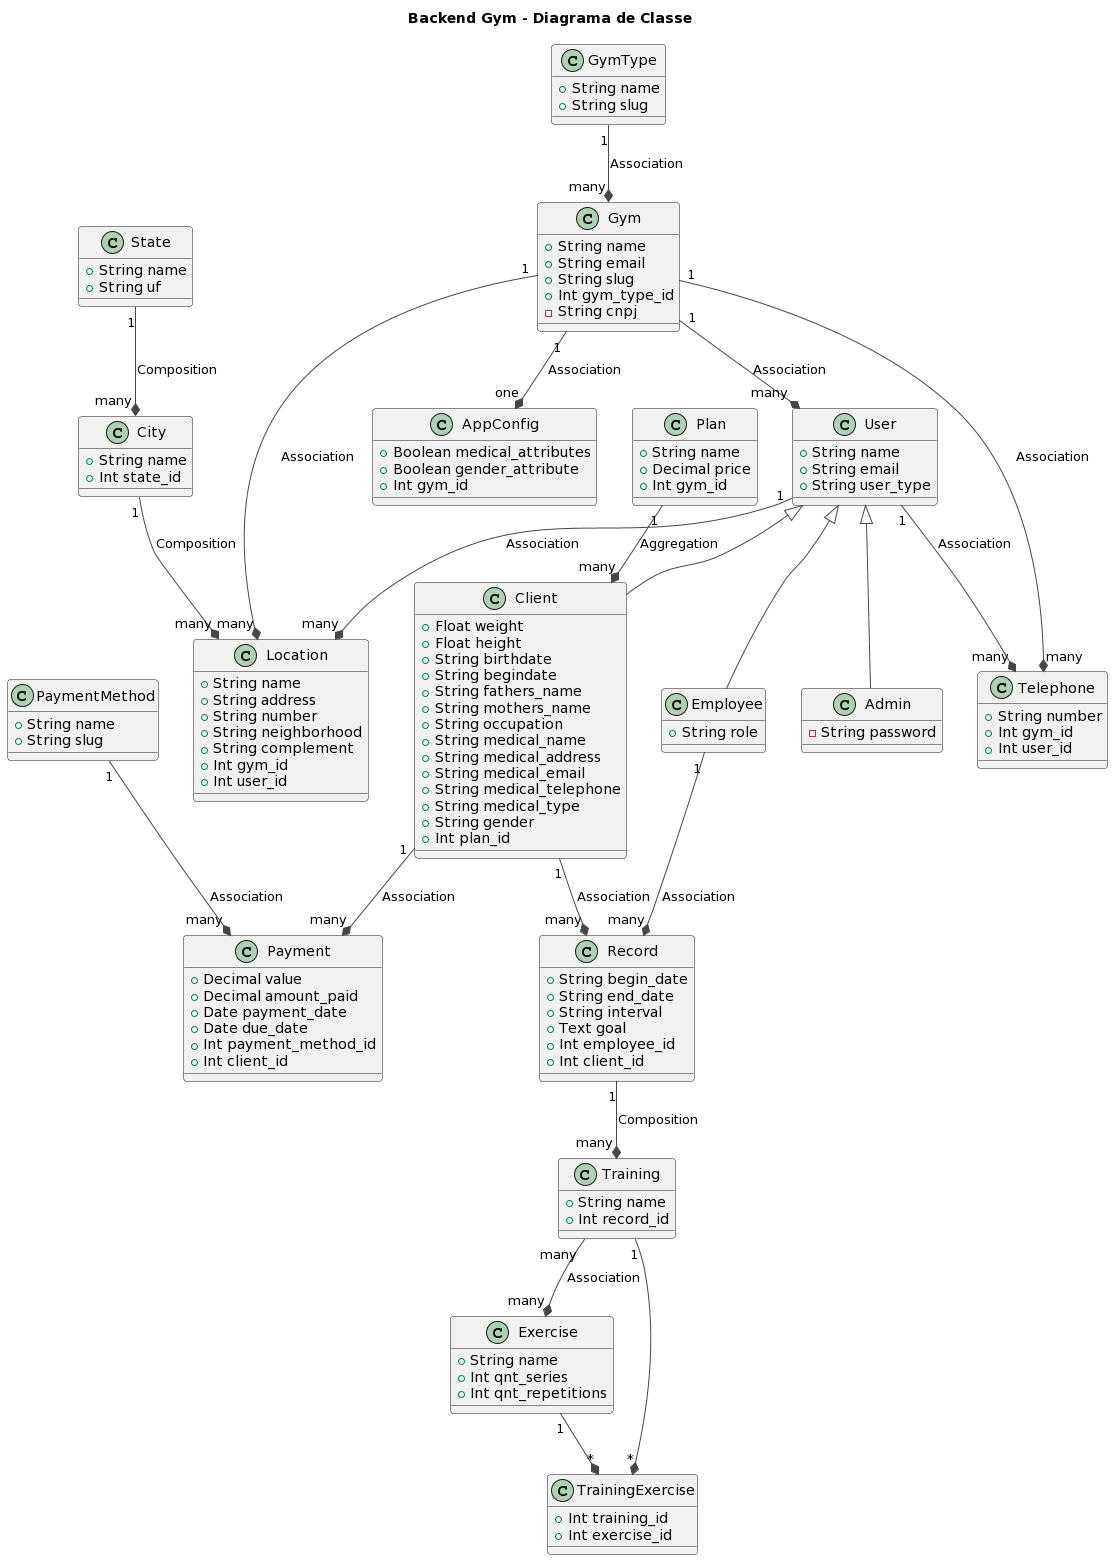

The diagram above was rendered by PlantUML. Its source (embedded in the PNG):
@startuml
!theme vibrant

skin rose

title Backend Gym - Diagrama de Classe

class Gym {
  +String name
  +String email
  +String slug
  +Int gym_type_id
  -String cnpj
}

class AppConfig {
  +Boolean medical_attributes
  +Boolean gender_attribute
  +Int gym_id
}

class GymType {
  +String name
  +String slug
}

class Telephone {
  +String number
  +Int gym_id
  +Int user_id
}

class Location {
  +String name
  +String address
  +String number
  +String neighborhood
  +String complement
  +Int gym_id
  +Int user_id
}

class State {
  +String name
  +String uf
}

class City {
  +String name
  +Int state_id
}

class User {
  +String name
  +String email
  +String user_type
}

class Admin extends User {
   -String password
}

class Client extends User {
  +Float weight
  +Float height
  +String birthdate
  +String begindate
  +String fathers_name
  +String mothers_name
  +String occupation
  +String medical_name
  +String medical_address
  +String medical_email
  +String medical_telephone
  +String medical_type
  +String gender
  +Int plan_id
}

class Employee extends User {
  +String role
}

class Plan {
  +String name
  +Decimal price
  +Int gym_id
}

class Payment {
  +Decimal value
  +Decimal amount_paid
  +Date payment_date
  +Date due_date
  +Int payment_method_id
  +Int client_id
}

class PaymentMethod {
  +String name
  +String slug
}

class Record {
  +String begin_date
  +String end_date
  +String interval
  +Text goal
  +Int employee_id
  +Int client_id
}

class Training {
  +String name
  +Int record_id
}

class Exercise {
  +String name
  +Int qnt_series
  +Int qnt_repetitions
}

class TrainingExercise {
  +Int training_id
  +Int exercise_id
}


User "many" *-up- "1" Gym: Association
Gym "many" *-up- "1" GymType: Association
AppConfig "one" *-up- "1" Gym: Association
Telephone "many" *-up- "1" Gym: Association
Location "many" *-up- "1" Gym: Association
City "many" *-up- "1" State: Composition
Location "many" *-up- "1" City: Composition
Telephone "many" *-up- "1" User: Association
Location "many" *-up- "1" User: Association
Client "many" *-up- "1" Plan: Aggregation
Payment "many" *-up- "1" Client: Association
Record "many" *-up- "1" Client: Association
Payment "many" *-up- "1" PaymentMethod: Association
Record "many" *-up- "1" Employee: Association
Training "many" *-up- "1" Record: Composition
Exercise "many" *-up- "many" Training: Association
TrainingExercise "*" *-up- "1" Training 
TrainingExercise "*" *-up- "1" Exercise
@enduml